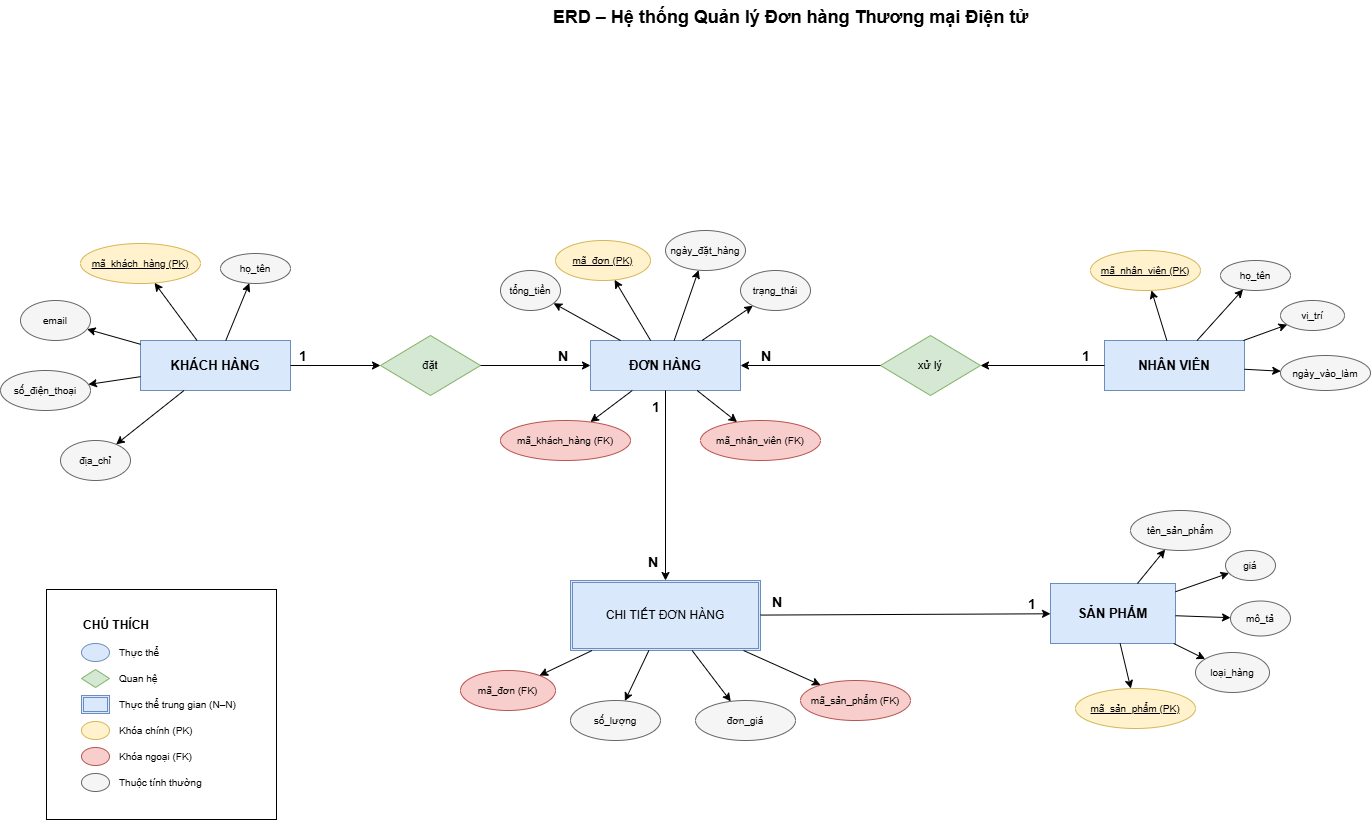

The diagram above was exported from draw.io. Its source (the exported page's mxGraphModel, read from the mxfile embedded in the PNG):
<mxGraphModel dx="4118" dy="1232" grid="1" gridSize="10" guides="1" tooltips="1" connect="1" arrows="1" fold="1" page="1" pageScale="1" pageWidth="1654" pageHeight="1169" math="0" shadow="0">
  <root>
    <mxCell id="0" />
    <mxCell id="1" parent="0" />
    <mxCell id="999" parent="1" style="text;html=1;fontStyle=1;fontSize=18;align=center;" value="ERD – Hệ thống Quản lý Đơn hàng Thương mại Điện tử" vertex="1">
      <mxGeometry height="40" width="800" x="350" y="50" as="geometry" />
    </mxCell>
    <mxCell id="10" parent="1" style="rectangle;whiteSpace=wrap;html=1;fillColor=#dae8fc;strokeColor=#6c8ebf;fontStyle=1;fontSize=13;" value="KHÁCH HÀNG" vertex="1">
      <mxGeometry height="50" width="150" x="100" y="390" as="geometry" />
    </mxCell>
    <mxCell id="11" parent="1" style="ellipse;whiteSpace=wrap;html=1;fillColor=#fff2cc;strokeColor=#d6b656;fontSize=10;" value="&lt;u&gt;mã_khách_hàng (PK)&lt;/u&gt;" vertex="1">
      <mxGeometry height="40" width="120" x="40" y="293" as="geometry" />
    </mxCell>
    <mxCell id="12" parent="1" style="ellipse;whiteSpace=wrap;html=1;fillColor=#f5f5f5;strokeColor=#666666;fontSize=10;" value="họ_tên" vertex="1">
      <mxGeometry height="30" width="70" x="180" y="303" as="geometry" />
    </mxCell>
    <mxCell id="13" parent="1" style="ellipse;whiteSpace=wrap;html=1;fillColor=#f5f5f5;strokeColor=#666666;fontSize=10;" value="email" vertex="1">
      <mxGeometry height="40" width="70" x="-20" y="350" as="geometry" />
    </mxCell>
    <mxCell id="14" parent="1" style="ellipse;whiteSpace=wrap;html=1;fillColor=#f5f5f5;strokeColor=#666666;fontSize=10;" value="số_điện_thoại" vertex="1">
      <mxGeometry height="40" width="90" x="-40" y="420" as="geometry" />
    </mxCell>
    <mxCell id="15" parent="1" style="ellipse;whiteSpace=wrap;html=1;fillColor=#f5f5f5;strokeColor=#666666;fontSize=10;" value="địa_chỉ" vertex="1">
      <mxGeometry height="40" width="70" x="20" y="490" as="geometry" />
    </mxCell>
    <mxCell id="e11" edge="1" parent="1" source="10" target="11">
      <mxGeometry relative="1" as="geometry" />
    </mxCell>
    <mxCell id="e12" edge="1" parent="1" source="10" target="12">
      <mxGeometry relative="1" as="geometry" />
    </mxCell>
    <mxCell id="e13" edge="1" parent="1" source="10" target="13">
      <mxGeometry relative="1" as="geometry" />
    </mxCell>
    <mxCell id="e14" edge="1" parent="1" source="10" target="14">
      <mxGeometry relative="1" as="geometry" />
    </mxCell>
    <mxCell id="e15" edge="1" parent="1" source="10" target="15">
      <mxGeometry relative="1" as="geometry" />
    </mxCell>
    <mxCell id="20" parent="1" style="rectangle;whiteSpace=wrap;html=1;fillColor=#dae8fc;strokeColor=#6c8ebf;fontStyle=1;fontSize=13;" value="ĐƠN HÀNG" vertex="1">
      <mxGeometry height="50" width="150" x="550" y="390" as="geometry" />
    </mxCell>
    <mxCell id="21" parent="1" style="ellipse;whiteSpace=wrap;html=1;fillColor=#fff2cc;strokeColor=#d6b656;fontSize=10;" value="&lt;u&gt;mã_đơn (PK)&lt;/u&gt;" vertex="1">
      <mxGeometry height="40" width="95" x="515" y="290" as="geometry" />
    </mxCell>
    <mxCell id="22" parent="1" style="ellipse;whiteSpace=wrap;html=1;fillColor=#f5f5f5;strokeColor=#666666;fontSize=10;" value="ngày_đặt_hàng" vertex="1">
      <mxGeometry height="40" width="80" x="625" y="280" as="geometry" />
    </mxCell>
    <mxCell id="23" parent="1" style="ellipse;whiteSpace=wrap;html=1;fillColor=#f5f5f5;strokeColor=#666666;fontSize=10;" value="tổng_tiền" vertex="1">
      <mxGeometry height="40" width="60" x="460" y="320" as="geometry" />
    </mxCell>
    <mxCell id="24" parent="1" style="ellipse;whiteSpace=wrap;html=1;fillColor=#f5f5f5;strokeColor=#666666;fontSize=10;" value="trạng_thái" vertex="1">
      <mxGeometry height="40" width="70" x="700" y="320" as="geometry" />
    </mxCell>
    <mxCell id="25" parent="1" style="ellipse;whiteSpace=wrap;html=1;fillColor=#f8cecc;strokeColor=#b85450;fontSize=10;" value="mã_khách_hàng (FK)" vertex="1">
      <mxGeometry height="40" width="130" x="460" y="470" as="geometry" />
    </mxCell>
    <mxCell id="26" parent="1" style="ellipse;whiteSpace=wrap;html=1;fillColor=#f8cecc;strokeColor=#b85450;fontSize=10;" value="mã_nhân_viên (FK)" vertex="1">
      <mxGeometry height="40" width="120" x="660" y="470" as="geometry" />
    </mxCell>
    <mxCell id="e21" edge="1" parent="1" source="20" target="21">
      <mxGeometry relative="1" as="geometry" />
    </mxCell>
    <mxCell id="e22" edge="1" parent="1" source="20" target="22">
      <mxGeometry relative="1" as="geometry" />
    </mxCell>
    <mxCell id="e23" edge="1" parent="1" source="20" target="23">
      <mxGeometry relative="1" as="geometry" />
    </mxCell>
    <mxCell id="e24" edge="1" parent="1" source="20" target="24">
      <mxGeometry relative="1" as="geometry" />
    </mxCell>
    <mxCell id="e25" edge="1" parent="1" source="20" target="25">
      <mxGeometry relative="1" as="geometry" />
    </mxCell>
    <mxCell id="e26" edge="1" parent="1" source="20" target="26">
      <mxGeometry relative="1" as="geometry" />
    </mxCell>
    <mxCell id="30" parent="1" style="shape=ext;double=1;rounded=0;whiteSpace=wrap;html=1;fillColor=#dae8fc;strokeColor=#6c8ebf;" value="CHI TIẾT ĐƠN HÀNG" vertex="1">
      <mxGeometry height="70" width="190" x="530" y="630" as="geometry" />
    </mxCell>
    <mxCell id="31" parent="1" style="ellipse;whiteSpace=wrap;html=1;fillColor=#f8cecc;strokeColor=#b85450;fontSize=10;" value="mã_đơn (FK)" vertex="1">
      <mxGeometry height="40" width="95" x="420" y="720" as="geometry" />
    </mxCell>
    <mxCell id="32" parent="1" style="ellipse;whiteSpace=wrap;html=1;fillColor=#f8cecc;strokeColor=#b85450;fontSize=10;" value="mã_sản_phẩm (FK)" vertex="1">
      <mxGeometry height="40" width="110" x="760" y="730" as="geometry" />
    </mxCell>
    <mxCell id="33" parent="1" style="ellipse;whiteSpace=wrap;html=1;fillColor=#f5f5f5;strokeColor=#666666;fontSize=10;" value="số_lượng" vertex="1">
      <mxGeometry height="40" width="90" x="530" y="750" as="geometry" />
    </mxCell>
    <mxCell id="34" parent="1" style="ellipse;whiteSpace=wrap;html=1;fillColor=#f5f5f5;strokeColor=#666666;fontSize=10;" value="đơn_giá" vertex="1">
      <mxGeometry height="40" width="100" x="655" y="750" as="geometry" />
    </mxCell>
    <mxCell id="e31" edge="1" parent="1" source="30" target="31">
      <mxGeometry relative="1" as="geometry" />
    </mxCell>
    <mxCell id="e32" edge="1" parent="1" source="30" target="32">
      <mxGeometry relative="1" as="geometry" />
    </mxCell>
    <mxCell id="e33" edge="1" parent="1" source="30" target="33">
      <mxGeometry relative="1" as="geometry" />
    </mxCell>
    <mxCell id="e34" edge="1" parent="1" source="30" target="34">
      <mxGeometry relative="1" as="geometry" />
    </mxCell>
    <mxCell id="40" parent="1" style="rectangle;whiteSpace=wrap;html=1;fillColor=#dae8fc;strokeColor=#6c8ebf;fontStyle=1;fontSize=13;" value="SẢN PHẨM" vertex="1">
      <mxGeometry height="60" width="125" x="1010" y="633" as="geometry" />
    </mxCell>
    <mxCell id="41" parent="1" style="ellipse;whiteSpace=wrap;html=1;fillColor=#fff2cc;strokeColor=#d6b656;fontSize=10;" value="&lt;u&gt;mã_sản_phẩm (PK)&lt;/u&gt;" vertex="1">
      <mxGeometry height="40" width="120" x="1035" y="738" as="geometry" />
    </mxCell>
    <mxCell id="42" parent="1" style="ellipse;whiteSpace=wrap;html=1;fillColor=#f5f5f5;strokeColor=#666666;fontSize=10;" value="tên_sản_phẩm" vertex="1">
      <mxGeometry height="40" width="100" x="1090" y="560" as="geometry" />
    </mxCell>
    <mxCell id="43" parent="1" style="ellipse;whiteSpace=wrap;html=1;fillColor=#f5f5f5;strokeColor=#666666;fontSize=10;" value="giá" vertex="1">
      <mxGeometry height="30" width="50" x="1185" y="600" as="geometry" />
    </mxCell>
    <mxCell id="44" parent="1" style="ellipse;whiteSpace=wrap;html=1;fillColor=#f5f5f5;strokeColor=#666666;fontSize=10;" value="mô_tả" vertex="1">
      <mxGeometry height="35" width="60" x="1190" y="650.5" as="geometry" />
    </mxCell>
    <mxCell id="45" parent="1" style="ellipse;whiteSpace=wrap;html=1;fillColor=#f5f5f5;strokeColor=#666666;fontSize=10;" value="loại_hàng" vertex="1">
      <mxGeometry height="40" width="74" x="1155" y="702" as="geometry" />
    </mxCell>
    <mxCell id="e41" edge="1" parent="1" source="40" target="41">
      <mxGeometry relative="1" as="geometry" />
    </mxCell>
    <mxCell id="e42" edge="1" parent="1" source="40" target="42">
      <mxGeometry relative="1" as="geometry" />
    </mxCell>
    <mxCell id="e43" edge="1" parent="1" source="40" target="43">
      <mxGeometry relative="1" as="geometry" />
    </mxCell>
    <mxCell id="e44" edge="1" parent="1" source="40" target="44">
      <mxGeometry relative="1" as="geometry" />
    </mxCell>
    <mxCell id="e45" edge="1" parent="1" source="40" target="45">
      <mxGeometry relative="1" as="geometry" />
    </mxCell>
    <mxCell id="50" parent="1" style="rectangle;whiteSpace=wrap;html=1;fillColor=#dae8fc;strokeColor=#6c8ebf;fontStyle=1;fontSize=13;" value="NHÂN VIÊN" vertex="1">
      <mxGeometry height="50" width="140" x="1064" y="390" as="geometry" />
    </mxCell>
    <mxCell id="51" parent="1" style="ellipse;whiteSpace=wrap;html=1;fillColor=#fff2cc;strokeColor=#d6b656;fontSize=10;" value="&lt;u&gt;mã_nhân_viên (PK)&lt;/u&gt;" vertex="1">
      <mxGeometry height="40" width="110" x="1050" y="300" as="geometry" />
    </mxCell>
    <mxCell id="52" parent="1" style="ellipse;whiteSpace=wrap;html=1;fillColor=#f5f5f5;strokeColor=#666666;fontSize=10;" value="họ_tên" vertex="1">
      <mxGeometry height="30" width="70" x="1180" y="310" as="geometry" />
    </mxCell>
    <mxCell id="53" parent="1" style="ellipse;whiteSpace=wrap;html=1;fillColor=#f5f5f5;strokeColor=#666666;fontSize=10;" value="vị_trí" vertex="1">
      <mxGeometry height="30" width="64" x="1240" y="350" as="geometry" />
    </mxCell>
    <mxCell id="54" parent="1" style="ellipse;whiteSpace=wrap;html=1;fillColor=#f5f5f5;strokeColor=#666666;fontSize=10;" value="ngày_vào_làm" vertex="1">
      <mxGeometry height="35" width="90" x="1240" y="405" as="geometry" />
    </mxCell>
    <mxCell id="e51" edge="1" parent="1" source="50" target="51">
      <mxGeometry relative="1" as="geometry" />
    </mxCell>
    <mxCell id="e52" edge="1" parent="1" source="50" target="52">
      <mxGeometry relative="1" as="geometry" />
    </mxCell>
    <mxCell id="e53" edge="1" parent="1" source="50" target="53">
      <mxGeometry relative="1" as="geometry" />
    </mxCell>
    <mxCell id="e54" edge="1" parent="1" source="50" target="54">
      <mxGeometry relative="1" as="geometry" />
    </mxCell>
    <mxCell id="r1" parent="1" style="rhombus;whiteSpace=wrap;html=1;fillColor=#d5e8d4;strokeColor=#82b366;fontSize=11;" value="đặt" vertex="1">
      <mxGeometry height="60" width="100" x="340" y="385" as="geometry" />
    </mxCell>
    <mxCell id="r1l1" parent="1" style="text;html=1;fontSize=14;fontStyle=1;" value="1" vertex="1">
      <mxGeometry height="25" width="25" x="257" y="391" as="geometry" />
    </mxCell>
    <mxCell id="r1l2" parent="1" style="text;html=1;fontSize=14;fontStyle=1;" value="N" vertex="1">
      <mxGeometry height="25" width="25" x="516" y="391" as="geometry" />
    </mxCell>
    <mxCell id="r1e1" edge="1" parent="1" source="10" target="r1">
      <mxGeometry relative="1" as="geometry" />
    </mxCell>
    <mxCell id="r1e2" edge="1" parent="1" source="r1" target="20">
      <mxGeometry relative="1" as="geometry" />
    </mxCell>
    <mxCell id="r2l1" parent="1" style="text;html=1;fontSize=14;fontStyle=1;" value="1" vertex="1">
      <mxGeometry height="25" width="25" x="610" y="442" as="geometry" />
    </mxCell>
    <mxCell id="r2l2" parent="1" style="text;html=1;fontSize=14;fontStyle=1;" value="N" vertex="1">
      <mxGeometry height="25" width="25" x="606" y="597" as="geometry" />
    </mxCell>
    <mxCell id="r2e" edge="1" parent="1" source="20" target="30">
      <mxGeometry relative="1" as="geometry" />
    </mxCell>
    <mxCell id="r3l1" parent="1" style="text;html=1;fontSize=14;fontStyle=1;" value="N" vertex="1">
      <mxGeometry height="25" width="25" x="730" y="637" as="geometry" />
    </mxCell>
    <mxCell id="r3l2" parent="1" style="text;html=1;fontSize=14;fontStyle=1;" value="1" vertex="1">
      <mxGeometry height="25" width="25" x="986" y="639" as="geometry" />
    </mxCell>
    <mxCell id="r3e" edge="1" parent="1" source="30" target="40">
      <mxGeometry relative="1" as="geometry" />
    </mxCell>
    <mxCell id="r4" parent="1" style="rhombus;whiteSpace=wrap;html=1;fillColor=#d5e8d4;strokeColor=#82b366;fontSize=11;" value="xử lý" vertex="1">
      <mxGeometry height="60" width="100" x="840" y="385" as="geometry" />
    </mxCell>
    <mxCell id="r4l1" parent="1" style="text;html=1;fontSize=14;fontStyle=1;" value="1" vertex="1">
      <mxGeometry height="25" width="25" x="1040" y="391" as="geometry" />
    </mxCell>
    <mxCell id="r4l2" parent="1" style="text;html=1;fontSize=14;fontStyle=1;" value="N" vertex="1">
      <mxGeometry height="25" width="25" x="719" y="391" as="geometry" />
    </mxCell>
    <mxCell id="r4e1" edge="1" parent="1" source="50" target="r4">
      <mxGeometry relative="1" as="geometry" />
    </mxCell>
    <mxCell id="r4e2" edge="1" parent="1" source="r4" target="20">
      <mxGeometry relative="1" as="geometry" />
    </mxCell>
    <mxCell id="2z3BWOpbpbJFbakXOURP-999" edge="1" parent="1" source="22" style="edgeStyle=none;curved=1;rounded=0;orthogonalLoop=1;jettySize=auto;html=1;exitX=0.5;exitY=0;exitDx=0;exitDy=0;fontSize=12;startSize=8;endSize=8;" target="22">
      <mxGeometry relative="1" as="geometry" />
    </mxCell>
    <mxCell id="XAgf3A77WLlNPLU3qD-8-1012" parent="1" style="whiteSpace=wrap;html=1;aspect=fixed;" value="" vertex="1">
      <mxGeometry height="230" width="230" x="6" y="639" as="geometry" />
    </mxCell>
    <mxCell id="XAgf3A77WLlNPLU3qD-8-1013" parent="1" style="text;html=1;fontStyle=1;fontSize=12;" value="CHÚ THÍCH" vertex="1">
      <mxGeometry height="25" width="120" x="41" y="661" as="geometry" />
    </mxCell>
    <mxCell id="XAgf3A77WLlNPLU3qD-8-1014" parent="1" style="ellipse;fillColor=#dae8fc;strokeColor=#6c8ebf;" value="" vertex="1">
      <mxGeometry height="18" width="28" x="41" y="693" as="geometry" />
    </mxCell>
    <mxCell id="XAgf3A77WLlNPLU3qD-8-1015" parent="1" style="text;html=1;fontSize=10;" value="Thực thể" vertex="1">
      <mxGeometry height="22" width="100" x="77" y="690" as="geometry" />
    </mxCell>
    <mxCell id="XAgf3A77WLlNPLU3qD-8-1016" parent="1" style="rhombus;fillColor=#d5e8d4;strokeColor=#82b366;" value="" vertex="1">
      <mxGeometry height="18" width="28" x="41" y="719" as="geometry" />
    </mxCell>
    <mxCell id="XAgf3A77WLlNPLU3qD-8-1017" parent="1" style="text;html=1;fontSize=10;" value="Quan hệ" vertex="1">
      <mxGeometry height="22" width="100" x="77" y="716" as="geometry" />
    </mxCell>
    <mxCell id="XAgf3A77WLlNPLU3qD-8-1018" parent="1" style="shape=ext;double=1;rounded=0;whiteSpace=wrap;html=1;fillColor=#dae8fc;strokeColor=#6c8ebf;" value="" vertex="1">
      <mxGeometry height="18" width="28" x="41" y="745" as="geometry" />
    </mxCell>
    <mxCell id="XAgf3A77WLlNPLU3qD-8-1019" parent="1" style="text;html=1;fontSize=10;" value="Thực thể trung gian (N–N)" vertex="1">
      <mxGeometry height="22" width="180" x="77" y="742" as="geometry" />
    </mxCell>
    <mxCell id="XAgf3A77WLlNPLU3qD-8-1020" parent="1" style="ellipse;fillColor=#fff2cc;strokeColor=#d6b656;" value="" vertex="1">
      <mxGeometry height="18" width="28" x="41" y="771" as="geometry" />
    </mxCell>
    <mxCell id="XAgf3A77WLlNPLU3qD-8-1021" parent="1" style="text;html=1;fontSize=10;" value="Khóa chính (PK)" vertex="1">
      <mxGeometry height="22" width="130" x="77" y="768" as="geometry" />
    </mxCell>
    <mxCell id="XAgf3A77WLlNPLU3qD-8-1022" parent="1" style="ellipse;fillColor=#f8cecc;strokeColor=#b85450;" value="" vertex="1">
      <mxGeometry height="18" width="28" x="41" y="797" as="geometry" />
    </mxCell>
    <mxCell id="XAgf3A77WLlNPLU3qD-8-1023" parent="1" style="text;html=1;fontSize=10;" value="Khóa ngoại (FK)" vertex="1">
      <mxGeometry height="22" width="130" x="77" y="794" as="geometry" />
    </mxCell>
    <mxCell id="XAgf3A77WLlNPLU3qD-8-1024" parent="1" style="ellipse;fillColor=#f5f5f5;strokeColor=#666;" value="" vertex="1">
      <mxGeometry height="18" width="28" x="41" y="823" as="geometry" />
    </mxCell>
    <mxCell id="XAgf3A77WLlNPLU3qD-8-1025" parent="1" style="text;html=1;fontSize=10;" value="Thuộc tính thường" vertex="1">
      <mxGeometry height="22" width="130" x="77" y="820" as="geometry" />
    </mxCell>
  </root>
</mxGraphModel>